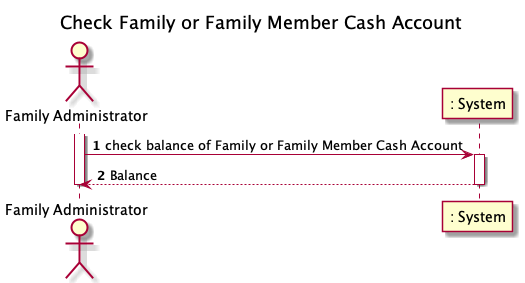

The diagram above was rendered by PlantUML. Its source (embedded in the PNG):
@startuml
autonumber
title Check Family or Family Member Cash Account

actor "Family Administrator" as familyMember
participant ": System" as system

activate familyMember

familyMember -> system : check balance of Family or Family Member Cash Account
activate system

return Balance

deactivate familyMember
@enduml